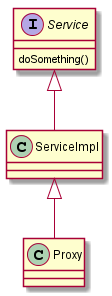

The diagram above was rendered by PlantUML. Its source (embedded in the PNG):
@startuml
interface Service {
doSomething()
}

class ServiceImpl {
}

class Proxy {
}

Service <|-- ServiceImpl
ServiceImpl <|-- Proxy
@enduml